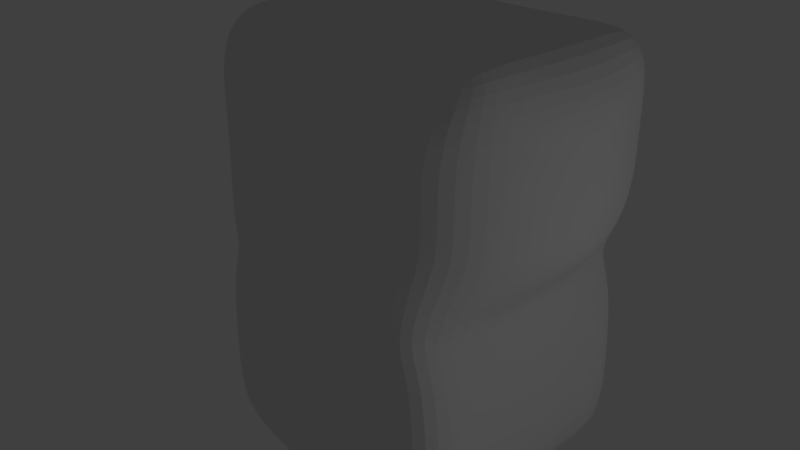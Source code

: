 # Source: gizmo1.blend  (saved by Blender 2.79.0; exported with 4.5.12 LTS)
import bpy
from mathutils import Matrix  # noqa: F401  (used for matrix-valued properties, if any)

bpy.ops.wm.read_factory_settings(use_empty=True)
scene = bpy.context.scene
scene.name = 'Scene'

# ---- collections
col_collection_1 = bpy.data.collections.new('Collection 1'); scene.collection.children.link(col_collection_1)

# ---- materials (node trees are filled in below, after node groups)
mat_material = bpy.data.materials.new('Material')
mat_material.alpha_threshold = 0.0
mat_material.use_transparent_shadow = False
mat_material.roughness = 0.5
mat_material.line_color = (0.0, 0.0, 0.0, 1.0)

# ---- material node trees

# ---- world
world_world = bpy.data.worlds.new('World'); scene.world = world_world
world_world.color = (0.05088, 0.05088, 0.05088)
world_world.use_sun_shadow = False
world_world.sun_shadow_jitter_overblur = 0.0
world_world.cycles.sampling_method = 'MANUAL'

# ---- cameras
cam_camera = bpy.data.cameras.new('Camera')
cam_camera.clip_end = 100.0
cam_camera.lens = 35.0
cam_camera.sensor_width = 32.0
cam_camera.sensor_height = 18.0
cam_camera.ortho_scale = 7.314
cam_camera.dof.focus_distance = 0.0
cam_camera.dof.aperture_fstop = 128.0

# ---- lights
light_lamp = bpy.data.lights.new('Lamp', 'POINT')
light_lamp.transmission_factor = 0.0
light_lamp.cutoff_distance = 30.0
light_lamp.energy = 100.0
light_lamp.shadow_buffer_clip_start = 1.001
light_lamp.shadow_soft_size = 0.1
light_lamp.shadow_maximum_resolution = 0.006
light_lamp.use_absolute_resolution = True

# ---- meshes
me_cube = bpy.data.meshes.new('Cube')
me_cube.from_pydata([(1.771, 2.86, -2.365), (1.771, -1.0, -2.365), (1.999, 2.523, 0.7571), (2.075, -0.4249, 0.7992), (0.0, 2.86, -2.365), (0.0, -1.0, -2.365), (0.0, 2.505, 0.7571), (0.0, -0.4249, 0.7992), (2.093, 2.86, -5.302), (2.093, -1.0, -5.302), (0.0, 2.86, -5.803), (0.0, -1.0, -5.803), (0.0, -1.0, -2.749), (2.036, 2.86, -2.749), (0.0, 2.86, -2.749), (2.036, -1.0, -2.749), (1.971, 2.721, -1.773), (1.757, -1.0, -1.773), (0.0, 2.86, -1.712), (0.0, -1.0, -1.773), (0.0, -1.0, -3.994), (2.123, 2.86, -3.994), (2.123, -1.0, -3.994), (0.0, 2.86, -3.994), (1.771, 2.088, -2.365), (1.771, 1.316, -2.365), (1.771, 0.5438, -2.365), (1.771, -0.2281, -2.365), (2.123, 2.04, 0.9028), (2.123, 1.354, 0.9028), (2.123, 0.5438, 0.9028), (2.123, 0.04717, 0.9028), (0.0, 1.803, 0.9066), (0.0, 1.316, 0.9066), (0.0, 0.5438, 0.9066), (0.0, 0.04717, 0.9066), (2.093, 2.088, -5.302), (2.093, 1.316, -5.302), (2.093, 0.5438, -5.302), (2.093, -0.2281, -5.302), (0.0, -0.2281, -5.803), (0.0, 0.5438, -5.803), (0.0, 1.316, -5.803), (0.0, 2.088, -5.803), (2.036, -0.2281, -2.749), (2.036, 0.5438, -2.749), (2.036, 1.316, -2.749), (2.036, 2.088, -2.749), (2.231, 2.04, -1.773), (2.442, 1.316, -1.773), (2.397, 0.5438, -1.773), (2.224, -0.2281, -1.773), (2.123, -0.2281, -3.994), (2.123, 0.5438, -3.994), (2.123, 1.316, -3.994), (2.123, 2.088, -3.994), (2.125, 2.721, -1.188), (2.118, 2.721, -0.6644), (2.111, 2.721, -0.1408), (2.104, 2.721, 0.3829), (2.008, -0.8224, -1.188), (2.001, -0.8224, -0.6644), (1.995, -0.8224, -0.1408), (2.046, -0.7636, 0.3317), (0.0, 2.86, -1.188), (0.0, 2.86, -0.6644), (0.0, 2.86, -0.1408), (0.0, 2.86, 0.3829), (0.0, -0.7636, 0.3317), (0.0, -1.0, -0.1408), (0.0, -1.0, -0.6644), (0.0, -1.0, -1.188), (2.364, 2.04, 0.3829), (2.371, 2.04, -0.1408), (2.377, 2.04, -0.6644), (2.384, 2.04, -1.188), (2.575, 1.316, 0.3829), (2.582, 1.316, -0.1408), (2.589, 1.316, -0.6644), (2.596, 1.316, -1.188), (2.53, 0.5438, 0.3829), (2.537, 0.5438, -0.1408), (2.544, 0.5438, -0.6644), (2.551, 0.5438, -1.188), (2.357, -0.2281, 0.3829), (2.364, -0.2281, -0.1408), (2.371, -0.2281, -0.6644), (2.378, -0.2281, -1.188), (0.9766, 2.86, -2.365), (0.3863, 2.86, -2.365), (0.9766, -1.0, -2.365), (0.3863, -1.0, -2.365), (1.296, 2.515, 0.7571), (0.5127, 2.509, 0.7571), (1.296, -0.4249, 0.7992), (0.5127, -0.4249, 0.7992), (1.154, 2.86, -5.527), (0.4567, 2.86, -5.694), (1.154, -1.0, -5.527), (0.4567, -1.0, -5.694), (0.4442, -1.0, -2.749), (1.123, -1.0, -2.749), (1.123, 2.86, -2.749), (0.4442, 2.86, -2.749), (1.315, -1.0, -1.773), (0.5203, -1.0, -1.773), (1.368, 2.721, -1.712), (0.5203, 2.86, -1.712), (0.4632, -1.0, -3.994), (1.171, -1.0, -3.994), (1.171, 2.86, -3.994), (0.4632, 2.86, -3.994), (1.154, 2.088, -5.527), (0.4567, 2.088, -5.694), (1.154, 1.316, -5.527), (0.4567, 1.316, -5.694), (1.154, 0.5438, -5.527), (0.4567, 0.5438, -5.694), (1.154, -0.2281, -5.527), (0.4567, -0.2281, -5.694), (0.5127, 1.803, 0.9066), (1.296, 1.803, 0.9066), (0.5127, 1.316, 0.9066), (1.296, 1.316, 0.9066), (0.5127, 0.5438, 0.9066), (1.296, 0.5438, 0.9066), (0.5127, 0.04717, 0.9066), (1.296, 0.04717, 0.9066), (1.605, 2.86, 0.3829), (0.5142, 2.86, 0.3829), (1.609, 2.86, -0.1408), (0.5157, 2.86, -0.1408), (1.613, 2.86, -0.6644), (0.5172, 2.86, -0.6644), (1.617, 2.86, -1.188), (0.5188, 2.86, -1.188), (1.108, -0.9021, -1.188), (0.4382, -0.9613, -1.188), (1.104, -0.9021, -0.6644), (0.4367, -0.9613, -0.6644), (1.1, -0.9021, -0.1408), (0.4352, -0.9613, -0.1408), (1.3, -0.7636, 0.3317), (0.5142, -0.7636, 0.3317)], [], [(84, 31, 3, 63), (107, 89, 4, 18), (143, 95, 7, 68), (126, 35, 7, 95), (110, 21, 8, 96), (119, 99, 11, 40), (52, 22, 9, 39), (108, 20, 11, 99), (91, 5, 12, 100), (27, 1, 15, 44), (88, 0, 13, 102), (91, 105, 19, 5), (135, 107, 18, 64), (27, 51, 17, 1), (100, 12, 20, 108), (44, 15, 22, 52), (102, 13, 21, 110), (13, 47, 55, 21), (47, 46, 54, 55), (46, 45, 53, 54), (45, 44, 52, 53), (0, 16, 48, 24), (24, 48, 49, 25), (25, 49, 50, 26), (26, 50, 51, 27), (0, 24, 47, 13), (24, 25, 46, 47), (25, 26, 45, 46), (26, 27, 44, 45), (21, 55, 36, 8), (55, 54, 37, 36), (54, 53, 38, 37), (53, 52, 39, 38), (97, 113, 43, 10), (113, 115, 42, 43), (115, 117, 41, 42), (117, 119, 40, 41), (93, 6, 32, 120), (120, 32, 33, 122), (122, 33, 34, 124), (124, 34, 35, 126), (59, 2, 28, 72), (72, 28, 29, 76), (76, 29, 30, 80), (80, 30, 31, 84), (50, 83, 87, 51), (83, 82, 86, 87), (82, 81, 85, 86), (81, 80, 84, 85), (49, 79, 83, 50), (79, 78, 82, 83), (78, 77, 81, 82), (77, 76, 80, 81), (48, 75, 79, 49), (75, 74, 78, 79), (74, 73, 77, 78), (73, 72, 76, 77), (16, 56, 75, 48), (56, 57, 74, 75), (57, 58, 73, 74), (58, 59, 72, 73), (93, 129, 67, 6), (129, 131, 66, 67), (131, 133, 65, 66), (133, 135, 64, 65), (105, 137, 71, 19), (137, 139, 70, 71), (139, 141, 69, 70), (141, 143, 68, 69), (51, 87, 60, 17), (87, 86, 61, 60), (86, 85, 62, 61), (85, 84, 63, 62), (62, 63, 142, 140), (140, 142, 143, 141), (61, 62, 140, 138), (138, 140, 141, 139), (60, 61, 138, 136), (136, 138, 139, 137), (17, 60, 136, 104), (104, 136, 137, 105), (57, 56, 134, 132), (132, 134, 135, 133), (58, 57, 132, 130), (130, 132, 133, 131), (59, 58, 130, 128), (128, 130, 131, 129), (2, 59, 128, 92), (92, 128, 129, 93), (30, 125, 127, 31), (125, 124, 126, 127), (29, 123, 125, 30), (123, 122, 124, 125), (28, 121, 123, 29), (121, 120, 122, 123), (2, 92, 121, 28), (92, 93, 120, 121), (38, 39, 118, 116), (116, 118, 119, 117), (37, 38, 116, 114), (114, 116, 117, 115), (36, 37, 114, 112), (112, 114, 115, 113), (8, 36, 112, 96), (96, 112, 113, 97), (14, 103, 111, 23), (103, 102, 110, 111), (15, 101, 109, 22), (101, 100, 108, 109), (56, 16, 106, 134), (134, 106, 107, 135), (1, 17, 104, 90), (90, 104, 105, 91), (4, 89, 103, 14), (89, 88, 102, 103), (1, 90, 101, 15), (90, 91, 100, 101), (22, 109, 98, 9), (109, 108, 99, 98), (39, 9, 98, 118), (118, 98, 99, 119), (23, 111, 97, 10), (111, 110, 96, 97), (31, 127, 94, 3), (127, 126, 95, 94), (63, 3, 94, 142), (142, 94, 95, 143), (16, 0, 88, 106), (106, 88, 89, 107)])
me_cube.materials.append(mat_material)
me_cube.use_remesh_preserve_volume = False
me_cube.use_remesh_preserve_attributes = False
me_cube.use_mirror_vertex_groups = False
me_cube.update()

# ---- objects
ob_cube = bpy.data.objects.new('Cube', me_cube)
ob_lamp = bpy.data.objects.new('Lamp', light_lamp)
ob_camera = bpy.data.objects.new('Camera', cam_camera)

# ---- transforms, parenting, visibility, modifiers, constraints
ob_cube.location = (0.0, 0.0, 7.321)
ob_cube.lock_rotations_4d = False
ob_cube.empty_display_type = 'ARROWS'
ob_cube.lineart.crease_threshold = 0.0
_m = ob_cube.modifiers.new('Mirror', 'MIRROR')
_m.use_mirror_merge = False
_m = ob_cube.modifiers.new('Subsurf', 'SUBSURF')
_m.uv_smooth = 'PRESERVE_CORNERS'
_m.quality = 2
_m.show_only_control_edges = False
ob_lamp.location = (9.558, 1.005, 5.904)
ob_lamp.rotation_euler = (0.6503, 0.05522, 1.866)
ob_lamp.lock_rotations_4d = False
ob_lamp.empty_display_type = 'ARROWS'
ob_lamp.color = (0.0, 0.0, 0.0, 0.0)
ob_lamp.lineart.crease_threshold = 0.0
ob_camera.location = (7.481, -6.508, 10.57)
ob_camera.rotation_euler = (1.109, 0.0, 0.8149)
ob_camera.lock_rotations_4d = False
ob_camera.empty_display_type = 'ARROWS'
ob_camera.color = (0.0, 0.0, 0.0, 0.0)
ob_camera.display_type = 'WIRE'
ob_camera.lineart.crease_threshold = 0.0

# ---- collection membership
col_collection_1.objects.link(ob_cube)
col_collection_1.objects.link(ob_lamp)
col_collection_1.objects.link(ob_camera)

# ---- scene / render settings (as saved in the file)
scene.camera = ob_camera
scene.frame_start = 1; scene.frame_end = 250; scene.frame_set(1)
scene.render.engine = 'BLENDER_EEVEE_NEXT'
scene.render.resolution_percentage = 50
scene.render.dither_intensity = 0.0
scene.cycles.use_denoising = False
scene.cycles.samples = 128
scene.cycles.sampling_pattern = 'TABULATED_SOBOL'
scene.cycles.use_adaptive_sampling = False
scene.cycles.use_light_tree = False
scene.cycles.blur_glossy = 0.0
scene.cycles.sample_clamp_indirect = 0.0
scene.view_settings.view_transform = 'Standard'
bpy.context.view_layer.update()
